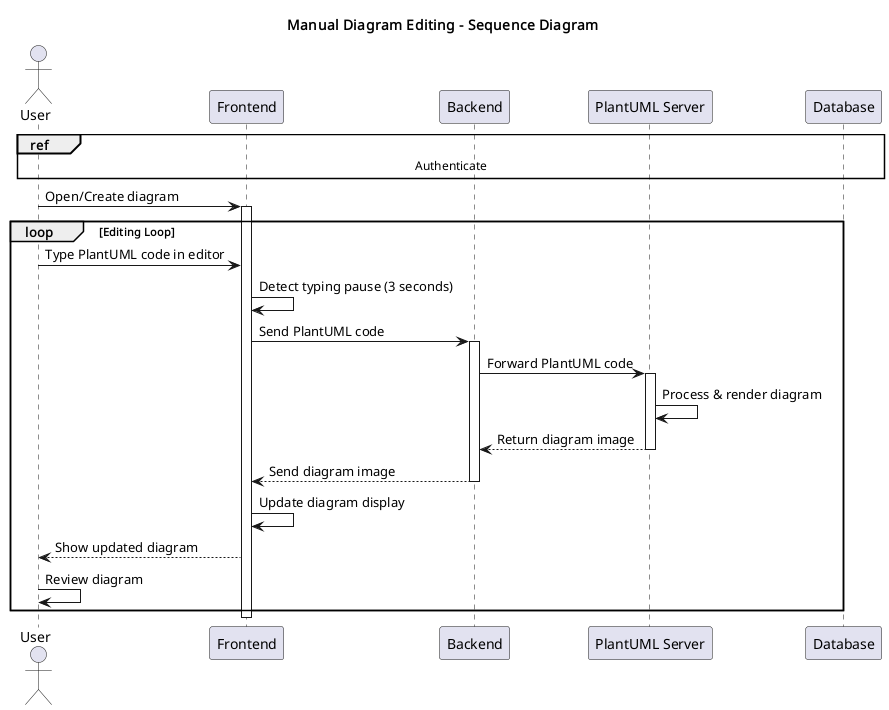

The diagram above was rendered by PlantUML. Its source (embedded in the PNG):
@startuml
title Manual Diagram Editing - Sequence Diagram

actor User
participant Frontend
participant Backend
participant "PlantUML Server" as PlantUML

ref over User, Database: Authenticate



User -> Frontend: Open/Create diagram
activate Frontend

loop Editing Loop
    User -> Frontend: Type PlantUML code in editor
    Frontend -> Frontend: Detect typing pause (3 seconds)
    
    Frontend -> Backend: Send PlantUML code
    activate Backend
    
    Backend -> PlantUML: Forward PlantUML code
    activate PlantUML
    
    PlantUML -> PlantUML: Process & render diagram
    PlantUML --> Backend: Return diagram image
    deactivate PlantUML
    
    Backend --> Frontend: Send diagram image
    deactivate Backend
    
    Frontend -> Frontend: Update diagram display
    Frontend --> User: Show updated diagram
    
    User -> User: Review diagram
end

deactivate Frontend

@enduml